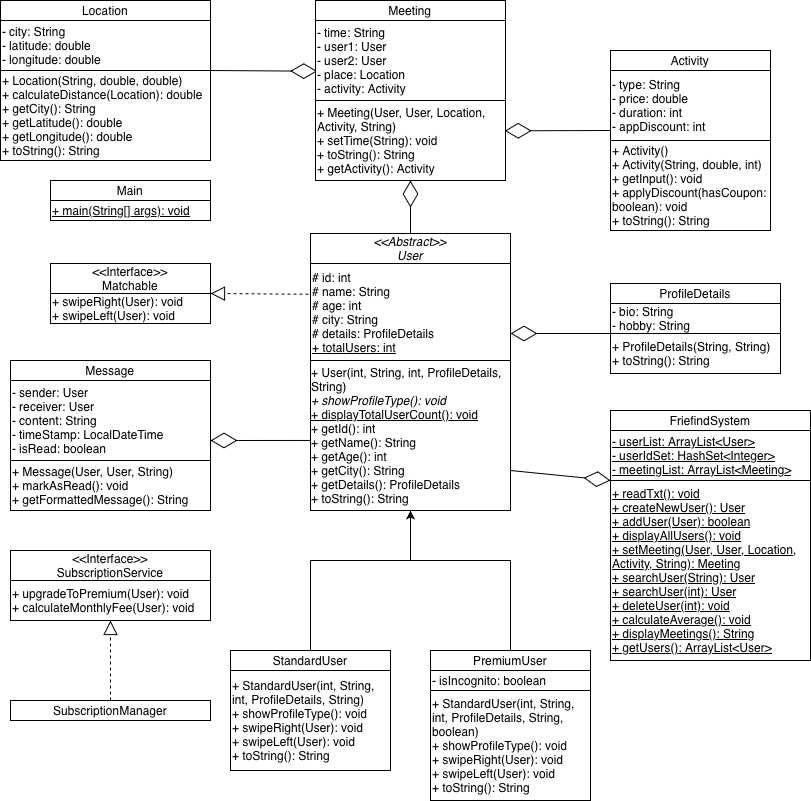

The diagram above was exported from draw.io. Its source (the exported page's mxGraphModel, read from the mxfile embedded in the PNG):
<mxGraphModel dx="2066" dy="1955" grid="1" gridSize="10" guides="1" tooltips="1" connect="1" arrows="1" fold="1" page="1" pageScale="1" pageWidth="1169" pageHeight="827" background="#FFFFFF" math="0" shadow="0">
  <root>
    <mxCell id="0" />
    <mxCell id="1" parent="0" />
    <mxCell id="U_FUe3yVmcQn-D9FLpdk-2" parent="1" style="rounded=0;whiteSpace=wrap;html=1;fontSize=12;" value="&lt;font&gt;&amp;lt;&amp;lt;Interface&amp;gt;&amp;gt;&lt;/font&gt;&lt;div&gt;&lt;font&gt;Matchable&lt;/font&gt;&lt;/div&gt;" vertex="1">
      <mxGeometry height="30" width="160" x="200" y="223" as="geometry" />
    </mxCell>
    <mxCell id="Nqc4l5shrjEa58jgHv0q-2" parent="1" style="rounded=0;whiteSpace=wrap;html=1;align=left;fontSize=12;" value="&lt;font&gt;+ swipeRight(User): void&lt;/font&gt;&lt;div&gt;&lt;font&gt;+ swipeLeft(User): void&lt;/font&gt;&lt;/div&gt;" vertex="1">
      <mxGeometry height="30" width="160" x="200" y="253" as="geometry" />
    </mxCell>
    <mxCell id="Nqc4l5shrjEa58jgHv0q-3" parent="1" style="rounded=0;whiteSpace=wrap;html=1;fontSize=12;" value="&lt;font&gt;&lt;i&gt;&amp;lt;&amp;lt;Abstract&amp;gt;&amp;gt;&lt;/i&gt;&lt;/font&gt;&lt;div&gt;&lt;font&gt;&lt;i&gt;User&lt;/i&gt;&lt;/font&gt;&lt;/div&gt;" vertex="1">
      <mxGeometry height="30" width="200" x="460" y="193" as="geometry" />
    </mxCell>
    <mxCell id="Nqc4l5shrjEa58jgHv0q-5" parent="1" style="rounded=0;whiteSpace=wrap;html=1;labelPosition=center;verticalLabelPosition=middle;align=left;verticalAlign=middle;horizontal=1;fontSize=12;" value="# id: int&lt;div&gt;# name: String&lt;/div&gt;&lt;div&gt;# age: int&lt;/div&gt;&lt;div&gt;# city: String&lt;/div&gt;&lt;div&gt;# details: ProfileDetails&lt;/div&gt;&lt;div&gt;&lt;u&gt;+ totalUsers: int&lt;/u&gt;&lt;/div&gt;" vertex="1">
      <mxGeometry height="97" width="200" x="460" y="223" as="geometry" />
    </mxCell>
    <mxCell id="Nqc4l5shrjEa58jgHv0q-7" parent="1" style="rounded=0;whiteSpace=wrap;html=1;fontSize=12;" value="&lt;div style=&quot;text-align: left;&quot;&gt;+ User(int, String, int, ProfileDetails, String)&lt;/div&gt;&lt;div style=&quot;text-align: left;&quot;&gt;&lt;i&gt;+ showProfileType(): void&lt;/i&gt;&lt;/div&gt;&lt;div style=&quot;text-align: left;&quot;&gt;&lt;u&gt;+ displayTotalUserCount(): void&lt;/u&gt;&lt;/div&gt;&lt;div style=&quot;text-align: left;&quot;&gt;+ getId(): int&lt;/div&gt;&lt;div style=&quot;text-align: left;&quot;&gt;+ getName(): String&lt;/div&gt;&lt;div style=&quot;text-align: left;&quot;&gt;+ getAge(): int&lt;/div&gt;&lt;div style=&quot;text-align: left;&quot;&gt;+ getCity(): String&lt;/div&gt;&lt;div style=&quot;text-align: left;&quot;&gt;+ getDetails(): ProfileDetails&lt;/div&gt;&lt;div style=&quot;text-align: left;&quot;&gt;+ toString(): String&lt;/div&gt;" vertex="1">
      <mxGeometry height="150" width="200" x="460" y="320" as="geometry" />
    </mxCell>
    <mxCell id="Nqc4l5shrjEa58jgHv0q-8" parent="1" style="rounded=0;whiteSpace=wrap;html=1;fontSize=12;" value="StandardUser" vertex="1">
      <mxGeometry height="20" width="160" x="380" y="610" as="geometry" />
    </mxCell>
    <mxCell id="Nqc4l5shrjEa58jgHv0q-9" parent="1" style="rounded=0;whiteSpace=wrap;html=1;align=left;fontSize=12;" value="+ StandardUser(int, String, int, ProfileDetails, String)&lt;div&gt;+ showProfileType(): void&lt;/div&gt;&lt;div&gt;+ swipeRight(User): void&lt;/div&gt;&lt;div&gt;+ swipeLeft(User): void&lt;/div&gt;&lt;div&gt;+ toString(): String&lt;br&gt;&lt;/div&gt;" vertex="1">
      <mxGeometry height="100" width="160" x="380" y="630" as="geometry" />
    </mxCell>
    <mxCell id="Nqc4l5shrjEa58jgHv0q-10" parent="1" style="rounded=0;whiteSpace=wrap;html=1;fontSize=12;" value="PremiumUser" vertex="1">
      <mxGeometry height="20" width="160" x="580" y="610" as="geometry" />
    </mxCell>
    <mxCell id="Nqc4l5shrjEa58jgHv0q-11" parent="1" style="rounded=0;whiteSpace=wrap;html=1;align=left;fontSize=12;" value="+ StandardUser(int, String, int, ProfileDetails, String, boolean)&lt;div&gt;+ showProfileType(): void&lt;/div&gt;&lt;div&gt;+ swipeRight(User): void&lt;/div&gt;&lt;div&gt;+ swipeLeft(User): void&lt;/div&gt;&lt;div&gt;+ toString(): String&lt;/div&gt;" vertex="1">
      <mxGeometry height="110" width="160" x="580" y="650" as="geometry" />
    </mxCell>
    <mxCell id="Nqc4l5shrjEa58jgHv0q-12" parent="1" style="rounded=0;whiteSpace=wrap;html=1;align=left;fontSize=12;" value="- isIncognito: boolean" vertex="1">
      <mxGeometry height="20" width="160" x="580" y="630" as="geometry" />
    </mxCell>
    <mxCell id="Nqc4l5shrjEa58jgHv0q-16" parent="1" style="rounded=0;whiteSpace=wrap;html=1;fontSize=12;" value="ProfileDetails" vertex="1">
      <mxGeometry height="20" width="170" x="760" y="243" as="geometry" />
    </mxCell>
    <mxCell id="Nqc4l5shrjEa58jgHv0q-17" parent="1" style="rounded=0;whiteSpace=wrap;html=1;align=left;fontSize=12;" value="- bio: String&lt;div&gt;- hobby: String&lt;/div&gt;" vertex="1">
      <mxGeometry height="30" width="170" x="760" y="263" as="geometry" />
    </mxCell>
    <mxCell id="Nqc4l5shrjEa58jgHv0q-18" parent="1" style="rounded=0;whiteSpace=wrap;html=1;align=left;fontSize=12;" value="+ ProfileDetails(String, String)&lt;div&gt;+ toString(): String&lt;/div&gt;" vertex="1">
      <mxGeometry height="40" width="170" x="760" y="293" as="geometry" />
    </mxCell>
    <mxCell id="Nqc4l5shrjEa58jgHv0q-19" parent="1" style="rounded=0;whiteSpace=wrap;html=1;fontSize=12;" value="FriefindSystem" vertex="1">
      <mxGeometry height="20" width="200" x="760" y="370" as="geometry" />
    </mxCell>
    <mxCell id="Nqc4l5shrjEa58jgHv0q-20" parent="1" style="rounded=0;whiteSpace=wrap;html=1;align=left;fontSize=12;" value="&lt;u&gt;- userList: ArrayList&amp;lt;User&amp;gt;&lt;/u&gt;&lt;div&gt;&lt;u&gt;- userIdSet: HashSet&amp;lt;Integer&amp;gt;&lt;/u&gt;&lt;/div&gt;&lt;div&gt;&lt;u&gt;- meetingList: ArrayList&amp;lt;Meeting&amp;gt;&lt;/u&gt;&lt;/div&gt;" vertex="1">
      <mxGeometry height="50" width="200" x="760" y="390" as="geometry" />
    </mxCell>
    <mxCell id="Nqc4l5shrjEa58jgHv0q-21" parent="1" style="rounded=0;whiteSpace=wrap;html=1;align=left;fontSize=12;" value="&lt;div&gt;&lt;u&gt;+ readTxt(): void&lt;/u&gt;&lt;/div&gt;&lt;div&gt;&lt;u&gt;+ createNewUser(): User&lt;/u&gt;&lt;/div&gt;&lt;u&gt;+ addUser(User): boolean&lt;/u&gt;&lt;div&gt;&lt;u&gt;+ displayAllUsers(): void&lt;/u&gt;&lt;/div&gt;&lt;div&gt;&lt;u&gt;+ setMeeting(User, User, Location, Activity, String): Meeting&lt;/u&gt;&lt;/div&gt;&lt;div&gt;&lt;u&gt;+ searchUser(String): User&lt;/u&gt;&lt;/div&gt;&lt;div&gt;&lt;u&gt;+ searchUser(int): User&lt;/u&gt;&lt;/div&gt;&lt;div&gt;&lt;u&gt;+ deleteUser(int): void&lt;/u&gt;&lt;/div&gt;&lt;div&gt;&lt;u&gt;+ calculateAverage(): void&lt;/u&gt;&lt;/div&gt;&lt;div&gt;&lt;u&gt;+ displayMeetings(): String&lt;/u&gt;&lt;/div&gt;&lt;div&gt;&lt;u&gt;+ getUsers(): ArrayList&amp;lt;User&amp;gt;&lt;/u&gt;&lt;/div&gt;" vertex="1">
      <mxGeometry height="180" width="200" x="760" y="440" as="geometry" />
    </mxCell>
    <mxCell id="Nqc4l5shrjEa58jgHv0q-22" parent="1" style="rounded=0;whiteSpace=wrap;html=1;fontSize=12;" value="Main" vertex="1">
      <mxGeometry height="20" width="160" x="200" y="140" as="geometry" />
    </mxCell>
    <mxCell id="Nqc4l5shrjEa58jgHv0q-23" parent="1" style="rounded=0;whiteSpace=wrap;html=1;align=left;fontSize=12;" value="&lt;u&gt;+ main(String[] args): void&lt;/u&gt;" vertex="1">
      <mxGeometry height="20" width="160" x="200" y="160" as="geometry" />
    </mxCell>
    <mxCell id="Nqc4l5shrjEa58jgHv0q-24" edge="1" parent="1" source="Nqc4l5shrjEa58jgHv0q-8" style="endArrow=none;html=1;rounded=0;exitX=0.5;exitY=0;exitDx=0;exitDy=0;fontSize=12;" value="">
      <mxGeometry height="50" relative="1" width="50" as="geometry">
        <mxPoint x="460" y="550" as="sourcePoint" />
        <mxPoint x="460" y="520" as="targetPoint" />
      </mxGeometry>
    </mxCell>
    <mxCell id="Nqc4l5shrjEa58jgHv0q-28" edge="1" parent="1" style="endArrow=classic;html=1;rounded=0;entryX=0.5;entryY=1;entryDx=0;entryDy=0;fontSize=12;" target="Nqc4l5shrjEa58jgHv0q-7" value="">
      <mxGeometry height="50" relative="1" width="50" as="geometry">
        <mxPoint x="560" y="520" as="sourcePoint" />
        <mxPoint x="610" y="470" as="targetPoint" />
      </mxGeometry>
    </mxCell>
    <mxCell id="Nqc4l5shrjEa58jgHv0q-34" parent="1" style="rounded=0;whiteSpace=wrap;html=1;fontSize=12;" value="Location" vertex="1">
      <mxGeometry height="20" width="210" x="150" y="-40" as="geometry" />
    </mxCell>
    <mxCell id="Nqc4l5shrjEa58jgHv0q-35" parent="1" style="rounded=0;whiteSpace=wrap;html=1;align=left;fontSize=12;" value="- city: String&lt;div&gt;- latitude: double&lt;/div&gt;&lt;div&gt;- longitude: double&lt;/div&gt;" vertex="1">
      <mxGeometry height="50" width="210" x="150" y="-20" as="geometry" />
    </mxCell>
    <mxCell id="Nqc4l5shrjEa58jgHv0q-36" parent="1" style="rounded=0;whiteSpace=wrap;html=1;align=left;fontSize=12;" value="+ Location(String, double, double)&lt;div&gt;+ calculateDistance(Location): double&lt;/div&gt;&lt;div&gt;+ getCity(): String&lt;/div&gt;&lt;div&gt;+ getLatitude(): double&lt;/div&gt;&lt;div&gt;+ getLongitude(): double&lt;/div&gt;&lt;div&gt;+ toString(): String&lt;/div&gt;" vertex="1">
      <mxGeometry height="90" width="210" x="150" y="30" as="geometry" />
    </mxCell>
    <mxCell id="Nqc4l5shrjEa58jgHv0q-38" parent="1" style="rounded=0;whiteSpace=wrap;html=1;fontSize=12;" value="Message" vertex="1">
      <mxGeometry height="20" width="200" x="160" y="320" as="geometry" />
    </mxCell>
    <mxCell id="Nqc4l5shrjEa58jgHv0q-39" parent="1" style="rounded=0;whiteSpace=wrap;html=1;align=left;fontSize=12;" value="&lt;div&gt;- sender: User&lt;/div&gt;&lt;div&gt;- receiver: User&lt;/div&gt;&lt;div&gt;- content: String&lt;/div&gt;&lt;div&gt;- timeStamp: LocalDateTime&lt;/div&gt;&lt;div&gt;- isRead: boolean&lt;/div&gt;" vertex="1">
      <mxGeometry height="80" width="200" x="160" y="340" as="geometry" />
    </mxCell>
    <mxCell id="Nqc4l5shrjEa58jgHv0q-40" parent="1" style="rounded=0;whiteSpace=wrap;html=1;align=left;fontSize=12;" value="+ Message(User, User, String)&lt;div&gt;+ markAsRead(): void&lt;/div&gt;&lt;div&gt;+ getFormattedMessage(): String&lt;/div&gt;" vertex="1">
      <mxGeometry height="50" width="200" x="160" y="420" as="geometry" />
    </mxCell>
    <mxCell id="iRsRNsVd_HnchLX56CN1-8" parent="1" style="rounded=0;whiteSpace=wrap;html=1;fontSize=12;" value="Activity" vertex="1">
      <mxGeometry height="20" width="160" x="760" y="10" as="geometry" />
    </mxCell>
    <mxCell id="iRsRNsVd_HnchLX56CN1-9" parent="1" style="rounded=0;whiteSpace=wrap;html=1;align=left;fontSize=12;" value="&lt;div&gt;&lt;br&gt;&lt;/div&gt;&lt;div&gt;+ Activity()&lt;/div&gt;&lt;div&gt;+ Activity(String, double, int)&lt;br&gt;&lt;/div&gt;&lt;div&gt;+ getInput(): void&lt;/div&gt;&lt;div&gt;+ applyDiscount(hasCoupon: boolean): void&lt;/div&gt;&lt;div&gt;+ toString(): String&lt;/div&gt;&lt;div&gt;&lt;br&gt;&lt;/div&gt;" vertex="1">
      <mxGeometry height="90" width="160" x="760" y="100" as="geometry" />
    </mxCell>
    <mxCell id="iRsRNsVd_HnchLX56CN1-10" parent="1" style="rounded=0;whiteSpace=wrap;html=1;align=left;fontSize=12;" value="- type: String&lt;div&gt;- price: double&lt;/div&gt;&lt;div&gt;- duration: int&lt;/div&gt;&lt;div&gt;- appDiscount: int&lt;/div&gt;" vertex="1">
      <mxGeometry height="70" width="160" x="760" y="30" as="geometry" />
    </mxCell>
    <mxCell id="iRsRNsVd_HnchLX56CN1-15" edge="1" parent="1" source="Nqc4l5shrjEa58jgHv0q-36" style="endArrow=diamondThin;endFill=0;endSize=24;html=1;rounded=0;entryX=0.009;entryY=0.634;entryDx=0;entryDy=0;exitX=1;exitY=0;exitDx=0;exitDy=0;entryPerimeter=0;" target="60wyt0jNhetUmZGCNvNm-7" value="">
      <mxGeometry relative="1" width="160" as="geometry">
        <mxPoint x="300" y="30.169999999999987" as="sourcePoint" />
        <mxPoint x="480" y="31.039999999999964" as="targetPoint" />
      </mxGeometry>
    </mxCell>
    <mxCell id="iRsRNsVd_HnchLX56CN1-17" edge="1" parent="1" source="iRsRNsVd_HnchLX56CN1-10" style="endArrow=diamondThin;endFill=0;endSize=24;html=1;rounded=0;exitX=0;exitY=0.857;exitDx=0;exitDy=0;exitPerimeter=0;entryX=0.996;entryY=0.379;entryDx=0;entryDy=0;entryPerimeter=0;movable=1;resizable=1;rotatable=1;deletable=1;editable=1;locked=0;connectable=1;" target="60wyt0jNhetUmZGCNvNm-8" value="">
      <mxGeometry relative="1" width="160" as="geometry">
        <Array as="points" />
        <mxPoint x="750" y="141.99000000000024" as="sourcePoint" />
        <mxPoint x="640" y="142.82000000000025" as="targetPoint" />
      </mxGeometry>
    </mxCell>
    <mxCell id="iRsRNsVd_HnchLX56CN1-19" edge="1" parent="1" style="endArrow=diamondThin;endFill=0;endSize=24;html=1;rounded=0;entryX=0;entryY=0;entryDx=0;entryDy=0;" target="Nqc4l5shrjEa58jgHv0q-21" value="">
      <mxGeometry relative="1" width="160" as="geometry">
        <mxPoint x="660" y="430" as="sourcePoint" />
        <mxPoint x="740" y="419.83" as="targetPoint" />
      </mxGeometry>
    </mxCell>
    <mxCell id="iRsRNsVd_HnchLX56CN1-20" edge="1" parent="1" source="Nqc4l5shrjEa58jgHv0q-7" style="endArrow=diamondThin;endFill=0;endSize=24;html=1;rounded=0;entryX=1;entryY=0.75;entryDx=0;entryDy=0;exitX=0;exitY=0.533;exitDx=0;exitDy=0;exitPerimeter=0;" target="Nqc4l5shrjEa58jgHv0q-39" value="">
      <mxGeometry relative="1" width="160" as="geometry">
        <mxPoint x="460" y="430" as="sourcePoint" />
        <mxPoint x="380" y="430.16999999999996" as="targetPoint" />
      </mxGeometry>
    </mxCell>
    <mxCell id="iRsRNsVd_HnchLX56CN1-21" edge="1" parent="1" source="Nqc4l5shrjEa58jgHv0q-5" style="endArrow=block;dashed=1;endFill=0;endSize=12;html=1;rounded=0;entryX=1;entryY=0;entryDx=0;entryDy=0;exitX=-0.01;exitY=0.317;exitDx=0;exitDy=0;exitPerimeter=0;" target="Nqc4l5shrjEa58jgHv0q-2" value="">
      <mxGeometry relative="1" width="160" as="geometry">
        <mxPoint x="450" y="300" as="sourcePoint" />
        <mxPoint x="330" y="300.00000000000006" as="targetPoint" />
      </mxGeometry>
    </mxCell>
    <mxCell id="iRsRNsVd_HnchLX56CN1-22" edge="1" parent="1" style="endArrow=diamondThin;endFill=0;endSize=24;html=1;rounded=0;exitX=0;exitY=0;exitDx=0;exitDy=0;" value="">
      <mxGeometry relative="1" width="160" as="geometry">
        <mxPoint x="760" y="293" as="sourcePoint" />
        <mxPoint x="660" y="293" as="targetPoint" />
      </mxGeometry>
    </mxCell>
    <mxCell id="60wyt0jNhetUmZGCNvNm-1" parent="1" style="rounded=0;whiteSpace=wrap;html=1;fontSize=12;" value="&lt;font&gt;&amp;lt;&amp;lt;Interface&amp;gt;&amp;gt;&lt;/font&gt;&lt;div&gt;&lt;font&gt;SubscriptionService&lt;/font&gt;&lt;/div&gt;" vertex="1">
      <mxGeometry height="30" width="200" x="160" y="510" as="geometry" />
    </mxCell>
    <mxCell id="60wyt0jNhetUmZGCNvNm-2" parent="1" style="rounded=0;whiteSpace=wrap;html=1;align=left;fontSize=12;" value="&lt;font&gt;+ upgradeToPremium(User): void&lt;/font&gt;&lt;div&gt;&lt;font&gt;+ calculateMonthlyFee(User): void&lt;/font&gt;&lt;/div&gt;" vertex="1">
      <mxGeometry height="40" width="200" x="160" y="540" as="geometry" />
    </mxCell>
    <mxCell id="60wyt0jNhetUmZGCNvNm-3" parent="1" style="rounded=0;whiteSpace=wrap;html=1;fontSize=12;" value="SubscriptionManager" vertex="1">
      <mxGeometry height="20" width="200" x="160" y="660" as="geometry" />
    </mxCell>
    <mxCell id="60wyt0jNhetUmZGCNvNm-6" parent="1" style="rounded=0;whiteSpace=wrap;html=1;fontSize=12;" value="Meeting" vertex="1">
      <mxGeometry height="20" width="190" x="465" y="-40" as="geometry" />
    </mxCell>
    <mxCell id="60wyt0jNhetUmZGCNvNm-7" parent="1" style="rounded=0;whiteSpace=wrap;html=1;align=left;fontSize=12;" value="- time: String&lt;div&gt;- user1: User&lt;/div&gt;&lt;div&gt;- user2: User&lt;/div&gt;&lt;div&gt;- place: Location&lt;/div&gt;&lt;div&gt;- activity: Activity&lt;/div&gt;" vertex="1">
      <mxGeometry height="80" width="190" x="465" y="-20" as="geometry" />
    </mxCell>
    <mxCell id="60wyt0jNhetUmZGCNvNm-8" parent="1" style="rounded=0;whiteSpace=wrap;html=1;align=left;fontSize=12;" value="+ Meeting(User, User, Location, Activity, String)&lt;div&gt;+ setTime(String): void&lt;/div&gt;&lt;div&gt;+ toString(): String&lt;/div&gt;&lt;div&gt;+ getActivity(): Activity&lt;/div&gt;" vertex="1">
      <mxGeometry height="80" width="190" x="465" y="60" as="geometry" />
    </mxCell>
    <mxCell id="60wyt0jNhetUmZGCNvNm-15" edge="1" parent="1" source="Nqc4l5shrjEa58jgHv0q-3" style="endArrow=diamondThin;endFill=0;endSize=24;html=1;rounded=0;exitX=0.5;exitY=0;exitDx=0;exitDy=0;" value="">
      <mxGeometry relative="1" width="160" as="geometry">
        <mxPoint x="560" y="230" as="sourcePoint" />
        <mxPoint x="560" y="140" as="targetPoint" />
      </mxGeometry>
    </mxCell>
    <mxCell id="60wyt0jNhetUmZGCNvNm-17" edge="1" parent="1" style="endArrow=none;html=1;rounded=0;" value="">
      <mxGeometry height="50" relative="1" width="50" as="geometry">
        <mxPoint x="460" y="520" as="sourcePoint" />
        <mxPoint x="660" y="520" as="targetPoint" />
      </mxGeometry>
    </mxCell>
    <mxCell id="60wyt0jNhetUmZGCNvNm-18" edge="1" parent="1" source="Nqc4l5shrjEa58jgHv0q-10" style="endArrow=none;html=1;rounded=0;exitX=0.5;exitY=0;exitDx=0;exitDy=0;" value="">
      <mxGeometry height="50" relative="1" width="50" as="geometry">
        <mxPoint x="660" y="600" as="sourcePoint" />
        <mxPoint x="660" y="520" as="targetPoint" />
      </mxGeometry>
    </mxCell>
    <mxCell id="60wyt0jNhetUmZGCNvNm-19" edge="1" parent="1" source="60wyt0jNhetUmZGCNvNm-3" style="endArrow=block;dashed=1;endFill=0;endSize=12;html=1;rounded=0;entryX=0.5;entryY=1;entryDx=0;entryDy=0;exitX=0.5;exitY=0;exitDx=0;exitDy=0;" target="60wyt0jNhetUmZGCNvNm-2" value="">
      <mxGeometry relative="1" width="160" as="geometry">
        <mxPoint x="260.1599999999996" y="658.0900000000001" as="sourcePoint" />
        <mxPoint x="259.76" y="581.9100000000003" as="targetPoint" />
      </mxGeometry>
    </mxCell>
  </root>
</mxGraphModel>